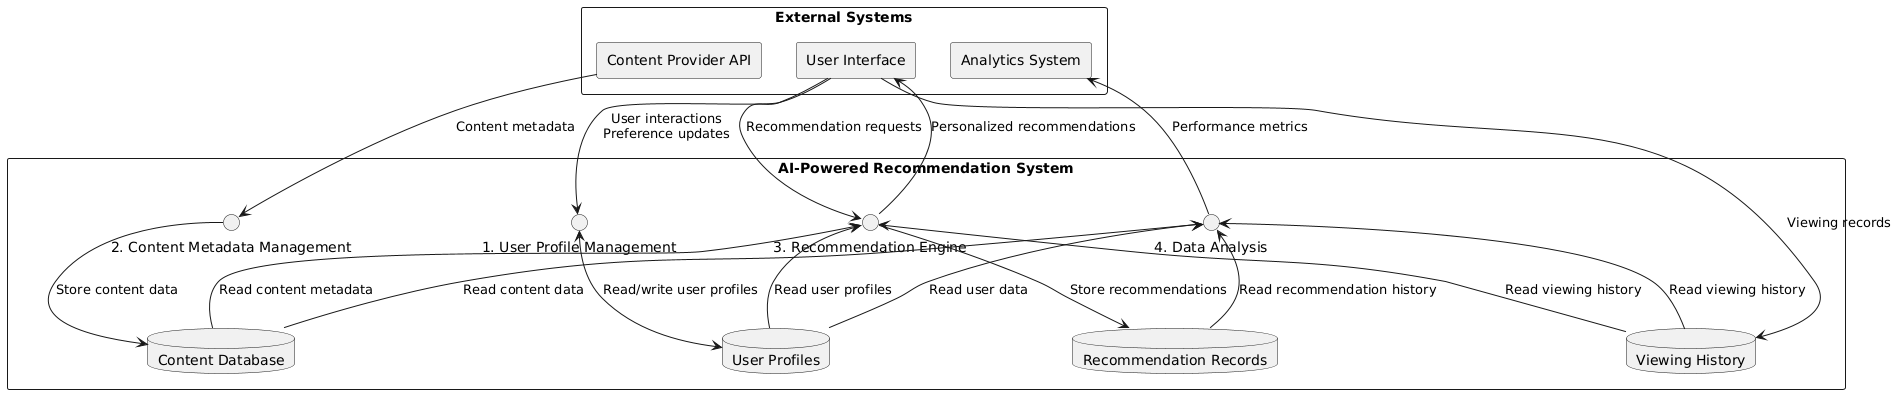

The diagram above was rendered by PlantUML. Its source (embedded in the PNG):
@startuml
!define PROCESS circle
!define DATASTORE database

skinparam componentStyle rectangle

rectangle "External Systems" as external {
  [User Interface] as UI
  [Content Provider API] as CP
  [Analytics System] as AS
}

rectangle "AI-Powered Recommendation System" {
  PROCESS "1. User Profile Management" as P1
  PROCESS "2. Content Metadata Management" as P2
  PROCESS "3. Recommendation Engine" as P3
  PROCESS "4. Data Analysis" as P4
  
  DATASTORE "User Profiles" as DS1
  DATASTORE "Content Database" as DS2
  DATASTORE "Viewing History" as DS3
  DATASTORE "Recommendation Records" as DS4
}

UI --> P1 : "User interactions\nPreference updates"
UI --> P3 : "Recommendation requests"
P3 --> UI : "Personalized recommendations"

CP --> P2 : "Content metadata"
P2 --> DS2 : "Store content data"

P1 <--> DS1 : "Read/write user profiles"
P3 --> DS4 : "Store recommendations"
P3 <-- DS1 : "Read user profiles"
P3 <-- DS2 : "Read content metadata" 
P3 <-- DS3 : "Read viewing history"

UI --> DS3 : "Viewing records"

P4 <-- DS1 : "Read user data"
P4 <-- DS2 : "Read content data"
P4 <-- DS3 : "Read viewing history"
P4 <-- DS4 : "Read recommendation history" 
P4 --> AS : "Performance metrics"
@enduml